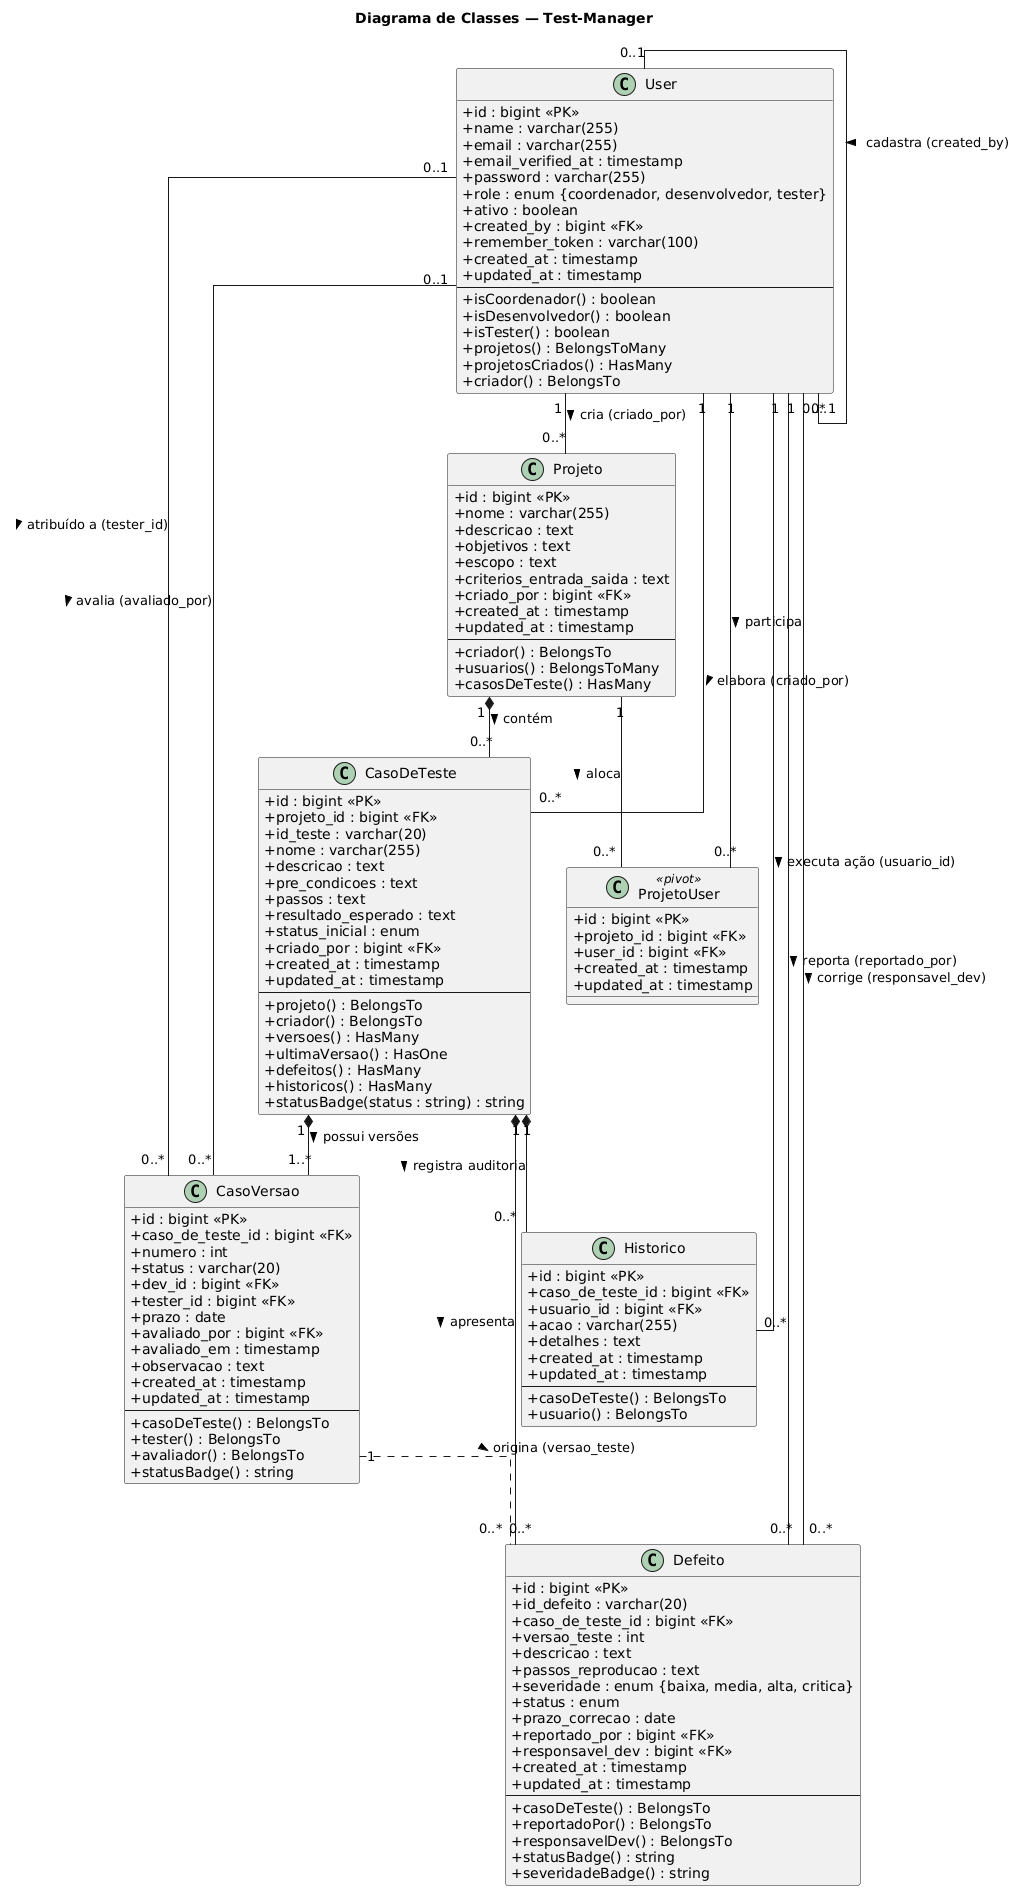

The diagram above was rendered by PlantUML. Its source (embedded in the PNG):
@startuml
title Diagrama de Classes — Test-Manager
skinparam classAttributeIconSize 0
skinparam shadowing false
skinparam linetype ortho
skinparam packageStyle rectangle

class User {
  + id : bigint <<PK>>
  + name : varchar(255)
  + email : varchar(255)
  + email_verified_at : timestamp
  + password : varchar(255)
  + role : enum {coordenador, desenvolvedor, tester}
  + ativo : boolean
  + created_by : bigint <<FK>>
  + remember_token : varchar(100)
  + created_at : timestamp
  + updated_at : timestamp
  --
  + isCoordenador() : boolean
  + isDesenvolvedor() : boolean
  + isTester() : boolean
  + projetos() : BelongsToMany
  + projetosCriados() : HasMany
  + criador() : BelongsTo
}

class Projeto {
  + id : bigint <<PK>>
  + nome : varchar(255)
  + descricao : text
  + objetivos : text
  + escopo : text
  + criterios_entrada_saida : text
  + criado_por : bigint <<FK>>
  + created_at : timestamp
  + updated_at : timestamp
  --
  + criador() : BelongsTo
  + usuarios() : BelongsToMany
  + casosDeTeste() : HasMany
}

class ProjetoUser <<pivot>> {
  + id : bigint <<PK>>
  + projeto_id : bigint <<FK>>
  + user_id : bigint <<FK>>
  + created_at : timestamp
  + updated_at : timestamp
}

class CasoDeTeste {
  + id : bigint <<PK>>
  + projeto_id : bigint <<FK>>
  + id_teste : varchar(20)
  + nome : varchar(255)
  + descricao : text
  + pre_condicoes : text
  + passos : text
  + resultado_esperado : text
  + status_inicial : enum
  + criado_por : bigint <<FK>>
  + created_at : timestamp
  + updated_at : timestamp
  --
  + projeto() : BelongsTo
  + criador() : BelongsTo
  + versoes() : HasMany
  + ultimaVersao() : HasOne
  + defeitos() : HasMany
  + historicos() : HasMany
  + statusBadge(status : string) : string
}

class CasoVersao {
  + id : bigint <<PK>>
  + caso_de_teste_id : bigint <<FK>>
  + numero : int
  + status : varchar(20)
  + dev_id : bigint <<FK>>
  + tester_id : bigint <<FK>>
  + prazo : date
  + avaliado_por : bigint <<FK>>
  + avaliado_em : timestamp
  + observacao : text
  + created_at : timestamp
  + updated_at : timestamp
  --
  + casoDeTeste() : BelongsTo
  + tester() : BelongsTo
  + avaliador() : BelongsTo
  + statusBadge() : string
}

class Defeito {
  + id : bigint <<PK>>
  + id_defeito : varchar(20)
  + caso_de_teste_id : bigint <<FK>>
  + versao_teste : int
  + descricao : text
  + passos_reproducao : text
  + severidade : enum {baixa, media, alta, critica}
  + status : enum
  + prazo_correcao : date
  + reportado_por : bigint <<FK>>
  + responsavel_dev : bigint <<FK>>
  + created_at : timestamp
  + updated_at : timestamp
  --
  + casoDeTeste() : BelongsTo
  + reportadoPor() : BelongsTo
  + responsavelDev() : BelongsTo
  + statusBadge() : string
  + severidadeBadge() : string
}

class Historico {
  + id : bigint <<PK>>
  + caso_de_teste_id : bigint <<FK>>
  + usuario_id : bigint <<FK>>
  + acao : varchar(255)
  + detalhes : text
  + created_at : timestamp
  + updated_at : timestamp
  --
  + casoDeTeste() : BelongsTo
  + usuario() : BelongsTo
}

' Auto-relacionamento de User
User "0..1" -- "0..*" User : cadastra (created_by) >

' Relacionamentos Projeto e Equipe
User "1" -- "0..*" Projeto : cria (criado_por) >
User "1" -- "0..*" ProjetoUser : participa >
Projeto "1" -- "0..*" ProjetoUser : aloca >

' Relacionamentos CasoDeTeste
Projeto "1" *-- "0..*" CasoDeTeste : contém >
User "1" -- "0..*" CasoDeTeste : elabora (criado_por) >

' Relacionamentos CasoVersao
CasoDeTeste "1" *-- "1..*" CasoVersao : possui versões >
User "0..1" -- "0..*" CasoVersao : atribuído a (tester_id) >
User "0..1" -- "0..*" CasoVersao : avalia (avaliado_por) >

' Relacionamentos Defeito
CasoDeTeste "1" *-- "0..*" Defeito : apresenta >
CasoVersao "1" .. "0..*" Defeito : origina (versao_teste) >
User "1" -- "0..*" Defeito : reporta (reportado_por) >
User "0..1" -- "0..*" Defeito : corrige (responsavel_dev) >

' Relacionamentos Historico
CasoDeTeste "1" *-- "0..*" Historico : registra auditoria >
User "1" -- "0..*" Historico : executa ação (usuario_id) >
@enduml